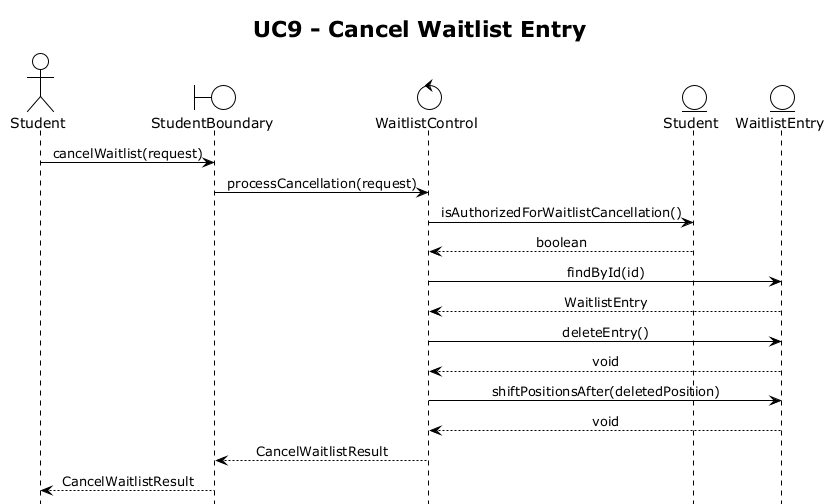

The diagram above was rendered by PlantUML. Its source (embedded in the PNG):
@startuml UC9
!theme plain
hide footbox
skinparam sequenceMessageAlign center
title UC9 - Cancel Waitlist Entry

actor "Student" as Student
boundary "StudentBoundary" as StudentBoundary
control "WaitlistControl" as WaitlistControl
entity "Student" as Student_Entity
entity "WaitlistEntry" as WaitlistEntry

Student -> StudentBoundary : cancelWaitlist(request)
StudentBoundary -> WaitlistControl : processCancellation(request)
WaitlistControl -> Student_Entity : isAuthorizedForWaitlistCancellation()
Student_Entity --> WaitlistControl : boolean
WaitlistControl -> WaitlistEntry : findById(id)
WaitlistEntry --> WaitlistControl : WaitlistEntry
WaitlistControl -> WaitlistEntry : deleteEntry()
WaitlistEntry --> WaitlistControl : void
WaitlistControl -> WaitlistEntry : shiftPositionsAfter(deletedPosition)
WaitlistEntry --> WaitlistControl : void
WaitlistControl --> StudentBoundary : CancelWaitlistResult
StudentBoundary --> Student : CancelWaitlistResult

@enduml